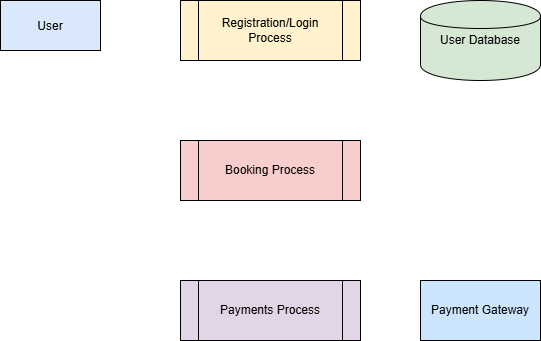

The diagram above was exported from draw.io. Its source (the exported page's mxGraphModel, read from the mxfile embedded in the PNG):
<mxGraphModel dx="1017" dy="460" grid="1" gridSize="10" guides="1" tooltips="1" connect="1" arrows="1" fold="1" page="1" pageScale="1" pageWidth="850" pageHeight="1100" math="0" shadow="0">
  <root>
    <mxCell id="0" />
    <mxCell id="1" parent="0" />
    <mxCell id="UDCY2mLEeCPpr9blVw1K-1" value="User" style="shape=rectangle;fillColor=#dae8fc;" vertex="1" parent="1">
      <mxGeometry x="80" y="120" width="100" height="50" as="geometry" />
    </mxCell>
    <mxCell id="UDCY2mLEeCPpr9blVw1K-2" value="Registration/Login Process" style="shape=process;whiteSpace=wrap;fillColor=#fff2cc;" vertex="1" parent="1">
      <mxGeometry x="260" y="120" width="180" height="60" as="geometry" />
    </mxCell>
    <mxCell id="UDCY2mLEeCPpr9blVw1K-3" value="User Database" style="shape=cylinder;whiteSpace=wrap;fillColor=#d5e8d4;" vertex="1" parent="1">
      <mxGeometry x="500" y="120" width="120" height="80" as="geometry" />
    </mxCell>
    <mxCell id="UDCY2mLEeCPpr9blVw1K-4" value="Booking Process" style="shape=process;whiteSpace=wrap;fillColor=#f8cecc;" vertex="1" parent="1">
      <mxGeometry x="260" y="260" width="180" height="60" as="geometry" />
    </mxCell>
    <mxCell id="UDCY2mLEeCPpr9blVw1K-5" value="Payments Process" style="shape=process;whiteSpace=wrap;fillColor=#e1d5e7;" vertex="1" parent="1">
      <mxGeometry x="260" y="400" width="180" height="60" as="geometry" />
    </mxCell>
    <mxCell id="UDCY2mLEeCPpr9blVw1K-6" value="Payment Gateway" style="shape=rectangle;whiteSpace=wrap;fillColor=#cce5ff;" vertex="1" parent="1">
      <mxGeometry x="500" y="400" width="120" height="60" as="geometry" />
    </mxCell>
  </root>
</mxGraphModel>